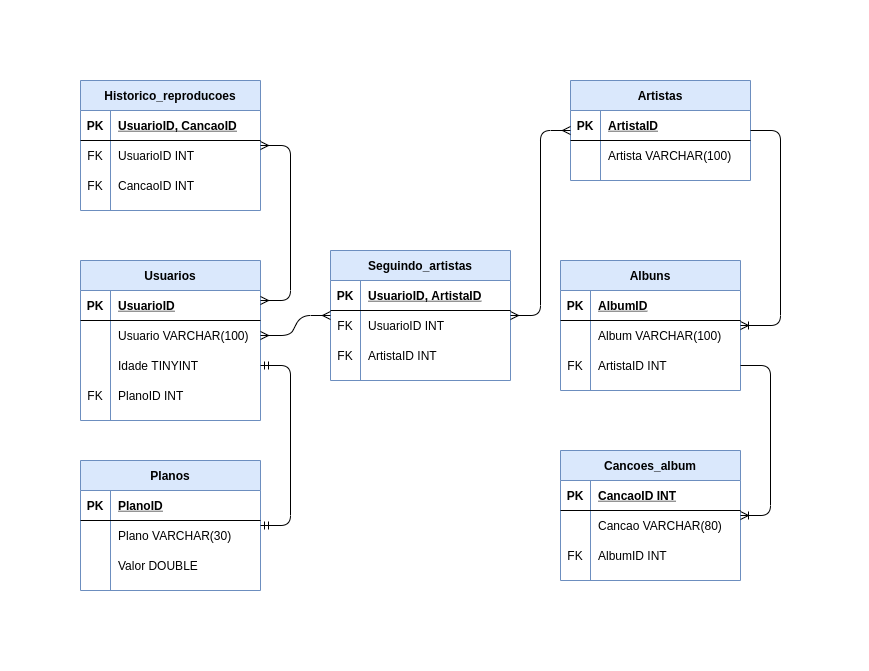

The diagram above was exported from draw.io. Its source (the exported page's mxGraphModel, read from the mxfile embedded in the PNG):
<mxGraphModel dx="1823" dy="833" grid="1" gridSize="10" guides="1" tooltips="1" connect="1" arrows="1" fold="1" page="1" pageScale="1" pageWidth="827" pageHeight="1169" math="0" shadow="0">
  <root>
    <mxCell id="0" />
    <mxCell id="1" parent="0" />
    <mxCell id="YqWGRAlQHtT6hcGjYgX4-1" value="Usuarios" style="shape=table;startSize=30;container=1;collapsible=1;childLayout=tableLayout;fixedRows=1;rowLines=0;fontStyle=1;align=center;resizeLast=1;fillColor=#dae8fc;strokeColor=#6c8ebf;" vertex="1" parent="1">
      <mxGeometry x="64" y="330" width="180" height="160" as="geometry" />
    </mxCell>
    <mxCell id="YqWGRAlQHtT6hcGjYgX4-2" value="" style="shape=partialRectangle;collapsible=0;dropTarget=0;pointerEvents=0;fillColor=none;top=0;left=0;bottom=1;right=0;points=[[0,0.5],[1,0.5]];portConstraint=eastwest;" vertex="1" parent="YqWGRAlQHtT6hcGjYgX4-1">
      <mxGeometry y="30" width="180" height="30" as="geometry" />
    </mxCell>
    <mxCell id="YqWGRAlQHtT6hcGjYgX4-3" value="PK" style="shape=partialRectangle;connectable=0;fillColor=none;top=0;left=0;bottom=0;right=0;fontStyle=1;overflow=hidden;" vertex="1" parent="YqWGRAlQHtT6hcGjYgX4-2">
      <mxGeometry width="30" height="30" as="geometry" />
    </mxCell>
    <mxCell id="YqWGRAlQHtT6hcGjYgX4-4" value="UsuarioID" style="shape=partialRectangle;connectable=0;fillColor=none;top=0;left=0;bottom=0;right=0;align=left;spacingLeft=6;fontStyle=5;overflow=hidden;" vertex="1" parent="YqWGRAlQHtT6hcGjYgX4-2">
      <mxGeometry x="30" width="150" height="30" as="geometry" />
    </mxCell>
    <mxCell id="YqWGRAlQHtT6hcGjYgX4-5" value="" style="shape=partialRectangle;collapsible=0;dropTarget=0;pointerEvents=0;fillColor=none;top=0;left=0;bottom=0;right=0;points=[[0,0.5],[1,0.5]];portConstraint=eastwest;" vertex="1" parent="YqWGRAlQHtT6hcGjYgX4-1">
      <mxGeometry y="60" width="180" height="30" as="geometry" />
    </mxCell>
    <mxCell id="YqWGRAlQHtT6hcGjYgX4-6" value="" style="shape=partialRectangle;connectable=0;fillColor=none;top=0;left=0;bottom=0;right=0;editable=1;overflow=hidden;" vertex="1" parent="YqWGRAlQHtT6hcGjYgX4-5">
      <mxGeometry width="30" height="30" as="geometry" />
    </mxCell>
    <mxCell id="YqWGRAlQHtT6hcGjYgX4-7" value="Usuario VARCHAR(100)" style="shape=partialRectangle;connectable=0;fillColor=none;top=0;left=0;bottom=0;right=0;align=left;spacingLeft=6;overflow=hidden;" vertex="1" parent="YqWGRAlQHtT6hcGjYgX4-5">
      <mxGeometry x="30" width="150" height="30" as="geometry" />
    </mxCell>
    <mxCell id="YqWGRAlQHtT6hcGjYgX4-8" value="" style="shape=partialRectangle;collapsible=0;dropTarget=0;pointerEvents=0;fillColor=none;top=0;left=0;bottom=0;right=0;points=[[0,0.5],[1,0.5]];portConstraint=eastwest;" vertex="1" parent="YqWGRAlQHtT6hcGjYgX4-1">
      <mxGeometry y="90" width="180" height="30" as="geometry" />
    </mxCell>
    <mxCell id="YqWGRAlQHtT6hcGjYgX4-9" value="" style="shape=partialRectangle;connectable=0;fillColor=none;top=0;left=0;bottom=0;right=0;editable=1;overflow=hidden;" vertex="1" parent="YqWGRAlQHtT6hcGjYgX4-8">
      <mxGeometry width="30" height="30" as="geometry" />
    </mxCell>
    <mxCell id="YqWGRAlQHtT6hcGjYgX4-10" value="Idade TINYINT" style="shape=partialRectangle;connectable=0;fillColor=none;top=0;left=0;bottom=0;right=0;align=left;spacingLeft=6;overflow=hidden;" vertex="1" parent="YqWGRAlQHtT6hcGjYgX4-8">
      <mxGeometry x="30" width="150" height="30" as="geometry" />
    </mxCell>
    <mxCell id="YqWGRAlQHtT6hcGjYgX4-11" value="" style="shape=partialRectangle;collapsible=0;dropTarget=0;pointerEvents=0;fillColor=none;top=0;left=0;bottom=0;right=0;points=[[0,0.5],[1,0.5]];portConstraint=eastwest;" vertex="1" parent="YqWGRAlQHtT6hcGjYgX4-1">
      <mxGeometry y="120" width="180" height="30" as="geometry" />
    </mxCell>
    <mxCell id="YqWGRAlQHtT6hcGjYgX4-12" value="FK" style="shape=partialRectangle;connectable=0;fillColor=none;top=0;left=0;bottom=0;right=0;editable=1;overflow=hidden;" vertex="1" parent="YqWGRAlQHtT6hcGjYgX4-11">
      <mxGeometry width="30" height="30" as="geometry" />
    </mxCell>
    <mxCell id="YqWGRAlQHtT6hcGjYgX4-13" value="PlanoID INT" style="shape=partialRectangle;connectable=0;fillColor=none;top=0;left=0;bottom=0;right=0;align=left;spacingLeft=6;overflow=hidden;" vertex="1" parent="YqWGRAlQHtT6hcGjYgX4-11">
      <mxGeometry x="30" width="150" height="30" as="geometry" />
    </mxCell>
    <mxCell id="YqWGRAlQHtT6hcGjYgX4-14" value="Planos" style="shape=table;startSize=30;container=1;collapsible=1;childLayout=tableLayout;fixedRows=1;rowLines=0;fontStyle=1;align=center;resizeLast=1;fillColor=#dae8fc;strokeColor=#6c8ebf;" vertex="1" parent="1">
      <mxGeometry x="64" y="530" width="180" height="130" as="geometry" />
    </mxCell>
    <mxCell id="YqWGRAlQHtT6hcGjYgX4-15" value="" style="shape=partialRectangle;collapsible=0;dropTarget=0;pointerEvents=0;fillColor=none;top=0;left=0;bottom=1;right=0;points=[[0,0.5],[1,0.5]];portConstraint=eastwest;" vertex="1" parent="YqWGRAlQHtT6hcGjYgX4-14">
      <mxGeometry y="30" width="180" height="30" as="geometry" />
    </mxCell>
    <mxCell id="YqWGRAlQHtT6hcGjYgX4-16" value="PK" style="shape=partialRectangle;connectable=0;fillColor=none;top=0;left=0;bottom=0;right=0;fontStyle=1;overflow=hidden;" vertex="1" parent="YqWGRAlQHtT6hcGjYgX4-15">
      <mxGeometry width="30" height="30" as="geometry" />
    </mxCell>
    <mxCell id="YqWGRAlQHtT6hcGjYgX4-17" value="PlanoID" style="shape=partialRectangle;connectable=0;fillColor=none;top=0;left=0;bottom=0;right=0;align=left;spacingLeft=6;fontStyle=5;overflow=hidden;" vertex="1" parent="YqWGRAlQHtT6hcGjYgX4-15">
      <mxGeometry x="30" width="150" height="30" as="geometry" />
    </mxCell>
    <mxCell id="YqWGRAlQHtT6hcGjYgX4-18" value="" style="shape=partialRectangle;collapsible=0;dropTarget=0;pointerEvents=0;fillColor=none;top=0;left=0;bottom=0;right=0;points=[[0,0.5],[1,0.5]];portConstraint=eastwest;" vertex="1" parent="YqWGRAlQHtT6hcGjYgX4-14">
      <mxGeometry y="60" width="180" height="30" as="geometry" />
    </mxCell>
    <mxCell id="YqWGRAlQHtT6hcGjYgX4-19" value="" style="shape=partialRectangle;connectable=0;fillColor=none;top=0;left=0;bottom=0;right=0;editable=1;overflow=hidden;" vertex="1" parent="YqWGRAlQHtT6hcGjYgX4-18">
      <mxGeometry width="30" height="30" as="geometry" />
    </mxCell>
    <mxCell id="YqWGRAlQHtT6hcGjYgX4-20" value="Plano VARCHAR(30)" style="shape=partialRectangle;connectable=0;fillColor=none;top=0;left=0;bottom=0;right=0;align=left;spacingLeft=6;overflow=hidden;" vertex="1" parent="YqWGRAlQHtT6hcGjYgX4-18">
      <mxGeometry x="30" width="150" height="30" as="geometry" />
    </mxCell>
    <mxCell id="YqWGRAlQHtT6hcGjYgX4-21" value="" style="shape=partialRectangle;collapsible=0;dropTarget=0;pointerEvents=0;fillColor=none;top=0;left=0;bottom=0;right=0;points=[[0,0.5],[1,0.5]];portConstraint=eastwest;" vertex="1" parent="YqWGRAlQHtT6hcGjYgX4-14">
      <mxGeometry y="90" width="180" height="30" as="geometry" />
    </mxCell>
    <mxCell id="YqWGRAlQHtT6hcGjYgX4-22" value="" style="shape=partialRectangle;connectable=0;fillColor=none;top=0;left=0;bottom=0;right=0;editable=1;overflow=hidden;" vertex="1" parent="YqWGRAlQHtT6hcGjYgX4-21">
      <mxGeometry width="30" height="30" as="geometry" />
    </mxCell>
    <mxCell id="YqWGRAlQHtT6hcGjYgX4-23" value="Valor DOUBLE" style="shape=partialRectangle;connectable=0;fillColor=none;top=0;left=0;bottom=0;right=0;align=left;spacingLeft=6;overflow=hidden;" vertex="1" parent="YqWGRAlQHtT6hcGjYgX4-21">
      <mxGeometry x="30" width="150" height="30" as="geometry" />
    </mxCell>
    <mxCell id="YqWGRAlQHtT6hcGjYgX4-27" value="Artistas" style="shape=table;startSize=30;container=1;collapsible=1;childLayout=tableLayout;fixedRows=1;rowLines=0;fontStyle=1;align=center;resizeLast=1;fillColor=#dae8fc;strokeColor=#6c8ebf;" vertex="1" parent="1">
      <mxGeometry x="554" y="150" width="180" height="100" as="geometry" />
    </mxCell>
    <mxCell id="YqWGRAlQHtT6hcGjYgX4-28" value="" style="shape=partialRectangle;collapsible=0;dropTarget=0;pointerEvents=0;fillColor=none;top=0;left=0;bottom=1;right=0;points=[[0,0.5],[1,0.5]];portConstraint=eastwest;" vertex="1" parent="YqWGRAlQHtT6hcGjYgX4-27">
      <mxGeometry y="30" width="180" height="30" as="geometry" />
    </mxCell>
    <mxCell id="YqWGRAlQHtT6hcGjYgX4-29" value="PK" style="shape=partialRectangle;connectable=0;fillColor=none;top=0;left=0;bottom=0;right=0;fontStyle=1;overflow=hidden;" vertex="1" parent="YqWGRAlQHtT6hcGjYgX4-28">
      <mxGeometry width="30" height="30" as="geometry" />
    </mxCell>
    <mxCell id="YqWGRAlQHtT6hcGjYgX4-30" value="ArtistaID" style="shape=partialRectangle;connectable=0;fillColor=none;top=0;left=0;bottom=0;right=0;align=left;spacingLeft=6;fontStyle=5;overflow=hidden;" vertex="1" parent="YqWGRAlQHtT6hcGjYgX4-28">
      <mxGeometry x="30" width="150" height="30" as="geometry" />
    </mxCell>
    <mxCell id="YqWGRAlQHtT6hcGjYgX4-31" value="" style="shape=partialRectangle;collapsible=0;dropTarget=0;pointerEvents=0;fillColor=none;top=0;left=0;bottom=0;right=0;points=[[0,0.5],[1,0.5]];portConstraint=eastwest;" vertex="1" parent="YqWGRAlQHtT6hcGjYgX4-27">
      <mxGeometry y="60" width="180" height="30" as="geometry" />
    </mxCell>
    <mxCell id="YqWGRAlQHtT6hcGjYgX4-32" value="" style="shape=partialRectangle;connectable=0;fillColor=none;top=0;left=0;bottom=0;right=0;editable=1;overflow=hidden;" vertex="1" parent="YqWGRAlQHtT6hcGjYgX4-31">
      <mxGeometry width="30" height="30" as="geometry" />
    </mxCell>
    <mxCell id="YqWGRAlQHtT6hcGjYgX4-33" value="Artista VARCHAR(100)" style="shape=partialRectangle;connectable=0;fillColor=none;top=0;left=0;bottom=0;right=0;align=left;spacingLeft=6;overflow=hidden;" vertex="1" parent="YqWGRAlQHtT6hcGjYgX4-31">
      <mxGeometry x="30" width="150" height="30" as="geometry" />
    </mxCell>
    <mxCell id="YqWGRAlQHtT6hcGjYgX4-40" value="Albuns" style="shape=table;startSize=30;container=1;collapsible=1;childLayout=tableLayout;fixedRows=1;rowLines=0;fontStyle=1;align=center;resizeLast=1;fillColor=#dae8fc;strokeColor=#6c8ebf;" vertex="1" parent="1">
      <mxGeometry x="544" y="330" width="180" height="130" as="geometry" />
    </mxCell>
    <mxCell id="YqWGRAlQHtT6hcGjYgX4-41" value="" style="shape=partialRectangle;collapsible=0;dropTarget=0;pointerEvents=0;fillColor=none;top=0;left=0;bottom=1;right=0;points=[[0,0.5],[1,0.5]];portConstraint=eastwest;" vertex="1" parent="YqWGRAlQHtT6hcGjYgX4-40">
      <mxGeometry y="30" width="180" height="30" as="geometry" />
    </mxCell>
    <mxCell id="YqWGRAlQHtT6hcGjYgX4-42" value="PK" style="shape=partialRectangle;connectable=0;fillColor=none;top=0;left=0;bottom=0;right=0;fontStyle=1;overflow=hidden;" vertex="1" parent="YqWGRAlQHtT6hcGjYgX4-41">
      <mxGeometry width="30" height="30" as="geometry" />
    </mxCell>
    <mxCell id="YqWGRAlQHtT6hcGjYgX4-43" value="AlbumID" style="shape=partialRectangle;connectable=0;fillColor=none;top=0;left=0;bottom=0;right=0;align=left;spacingLeft=6;fontStyle=5;overflow=hidden;" vertex="1" parent="YqWGRAlQHtT6hcGjYgX4-41">
      <mxGeometry x="30" width="150" height="30" as="geometry" />
    </mxCell>
    <mxCell id="YqWGRAlQHtT6hcGjYgX4-44" value="" style="shape=partialRectangle;collapsible=0;dropTarget=0;pointerEvents=0;fillColor=none;top=0;left=0;bottom=0;right=0;points=[[0,0.5],[1,0.5]];portConstraint=eastwest;" vertex="1" parent="YqWGRAlQHtT6hcGjYgX4-40">
      <mxGeometry y="60" width="180" height="30" as="geometry" />
    </mxCell>
    <mxCell id="YqWGRAlQHtT6hcGjYgX4-45" value="" style="shape=partialRectangle;connectable=0;fillColor=none;top=0;left=0;bottom=0;right=0;editable=1;overflow=hidden;" vertex="1" parent="YqWGRAlQHtT6hcGjYgX4-44">
      <mxGeometry width="30" height="30" as="geometry" />
    </mxCell>
    <mxCell id="YqWGRAlQHtT6hcGjYgX4-46" value="Album VARCHAR(100)" style="shape=partialRectangle;connectable=0;fillColor=none;top=0;left=0;bottom=0;right=0;align=left;spacingLeft=6;overflow=hidden;" vertex="1" parent="YqWGRAlQHtT6hcGjYgX4-44">
      <mxGeometry x="30" width="150" height="30" as="geometry" />
    </mxCell>
    <mxCell id="YqWGRAlQHtT6hcGjYgX4-47" value="" style="shape=partialRectangle;collapsible=0;dropTarget=0;pointerEvents=0;fillColor=none;top=0;left=0;bottom=0;right=0;points=[[0,0.5],[1,0.5]];portConstraint=eastwest;" vertex="1" parent="YqWGRAlQHtT6hcGjYgX4-40">
      <mxGeometry y="90" width="180" height="30" as="geometry" />
    </mxCell>
    <mxCell id="YqWGRAlQHtT6hcGjYgX4-48" value="FK" style="shape=partialRectangle;connectable=0;fillColor=none;top=0;left=0;bottom=0;right=0;editable=1;overflow=hidden;" vertex="1" parent="YqWGRAlQHtT6hcGjYgX4-47">
      <mxGeometry width="30" height="30" as="geometry" />
    </mxCell>
    <mxCell id="YqWGRAlQHtT6hcGjYgX4-49" value="ArtistaID INT" style="shape=partialRectangle;connectable=0;fillColor=none;top=0;left=0;bottom=0;right=0;align=left;spacingLeft=6;overflow=hidden;" vertex="1" parent="YqWGRAlQHtT6hcGjYgX4-47">
      <mxGeometry x="30" width="150" height="30" as="geometry" />
    </mxCell>
    <mxCell id="YqWGRAlQHtT6hcGjYgX4-53" value="Cancoes_album" style="shape=table;startSize=30;container=1;collapsible=1;childLayout=tableLayout;fixedRows=1;rowLines=0;fontStyle=1;align=center;resizeLast=1;fillColor=#dae8fc;strokeColor=#6c8ebf;" vertex="1" parent="1">
      <mxGeometry x="544" y="520" width="180" height="130" as="geometry" />
    </mxCell>
    <mxCell id="YqWGRAlQHtT6hcGjYgX4-54" value="" style="shape=partialRectangle;collapsible=0;dropTarget=0;pointerEvents=0;fillColor=none;top=0;left=0;bottom=1;right=0;points=[[0,0.5],[1,0.5]];portConstraint=eastwest;" vertex="1" parent="YqWGRAlQHtT6hcGjYgX4-53">
      <mxGeometry y="30" width="180" height="30" as="geometry" />
    </mxCell>
    <mxCell id="YqWGRAlQHtT6hcGjYgX4-55" value="PK" style="shape=partialRectangle;connectable=0;fillColor=none;top=0;left=0;bottom=0;right=0;fontStyle=1;overflow=hidden;" vertex="1" parent="YqWGRAlQHtT6hcGjYgX4-54">
      <mxGeometry width="30" height="30" as="geometry" />
    </mxCell>
    <mxCell id="YqWGRAlQHtT6hcGjYgX4-56" value="CancaoID INT" style="shape=partialRectangle;connectable=0;fillColor=none;top=0;left=0;bottom=0;right=0;align=left;spacingLeft=6;fontStyle=5;overflow=hidden;" vertex="1" parent="YqWGRAlQHtT6hcGjYgX4-54">
      <mxGeometry x="30" width="150" height="30" as="geometry" />
    </mxCell>
    <mxCell id="YqWGRAlQHtT6hcGjYgX4-57" value="" style="shape=partialRectangle;collapsible=0;dropTarget=0;pointerEvents=0;fillColor=none;top=0;left=0;bottom=0;right=0;points=[[0,0.5],[1,0.5]];portConstraint=eastwest;" vertex="1" parent="YqWGRAlQHtT6hcGjYgX4-53">
      <mxGeometry y="60" width="180" height="30" as="geometry" />
    </mxCell>
    <mxCell id="YqWGRAlQHtT6hcGjYgX4-58" value="" style="shape=partialRectangle;connectable=0;fillColor=none;top=0;left=0;bottom=0;right=0;editable=1;overflow=hidden;" vertex="1" parent="YqWGRAlQHtT6hcGjYgX4-57">
      <mxGeometry width="30" height="30" as="geometry" />
    </mxCell>
    <mxCell id="YqWGRAlQHtT6hcGjYgX4-59" value="Cancao VARCHAR(80)" style="shape=partialRectangle;connectable=0;fillColor=none;top=0;left=0;bottom=0;right=0;align=left;spacingLeft=6;overflow=hidden;" vertex="1" parent="YqWGRAlQHtT6hcGjYgX4-57">
      <mxGeometry x="30" width="150" height="30" as="geometry" />
    </mxCell>
    <mxCell id="YqWGRAlQHtT6hcGjYgX4-60" value="" style="shape=partialRectangle;collapsible=0;dropTarget=0;pointerEvents=0;fillColor=none;top=0;left=0;bottom=0;right=0;points=[[0,0.5],[1,0.5]];portConstraint=eastwest;" vertex="1" parent="YqWGRAlQHtT6hcGjYgX4-53">
      <mxGeometry y="90" width="180" height="30" as="geometry" />
    </mxCell>
    <mxCell id="YqWGRAlQHtT6hcGjYgX4-61" value="FK" style="shape=partialRectangle;connectable=0;fillColor=none;top=0;left=0;bottom=0;right=0;editable=1;overflow=hidden;" vertex="1" parent="YqWGRAlQHtT6hcGjYgX4-60">
      <mxGeometry width="30" height="30" as="geometry" />
    </mxCell>
    <mxCell id="YqWGRAlQHtT6hcGjYgX4-62" value="AlbumID INT" style="shape=partialRectangle;connectable=0;fillColor=none;top=0;left=0;bottom=0;right=0;align=left;spacingLeft=6;overflow=hidden;" vertex="1" parent="YqWGRAlQHtT6hcGjYgX4-60">
      <mxGeometry x="30" width="150" height="30" as="geometry" />
    </mxCell>
    <mxCell id="YqWGRAlQHtT6hcGjYgX4-66" value="Seguindo_artistas" style="shape=table;startSize=30;container=1;collapsible=1;childLayout=tableLayout;fixedRows=1;rowLines=0;fontStyle=1;align=center;resizeLast=1;fillColor=#dae8fc;strokeColor=#6c8ebf;" vertex="1" parent="1">
      <mxGeometry x="314" y="320" width="180" height="130" as="geometry" />
    </mxCell>
    <mxCell id="YqWGRAlQHtT6hcGjYgX4-67" value="" style="shape=partialRectangle;collapsible=0;dropTarget=0;pointerEvents=0;fillColor=none;top=0;left=0;bottom=1;right=0;points=[[0,0.5],[1,0.5]];portConstraint=eastwest;" vertex="1" parent="YqWGRAlQHtT6hcGjYgX4-66">
      <mxGeometry y="30" width="180" height="30" as="geometry" />
    </mxCell>
    <mxCell id="YqWGRAlQHtT6hcGjYgX4-68" value="PK" style="shape=partialRectangle;connectable=0;fillColor=none;top=0;left=0;bottom=0;right=0;fontStyle=1;overflow=hidden;" vertex="1" parent="YqWGRAlQHtT6hcGjYgX4-67">
      <mxGeometry width="30" height="30" as="geometry" />
    </mxCell>
    <mxCell id="YqWGRAlQHtT6hcGjYgX4-69" value="UsuarioID, ArtistaID" style="shape=partialRectangle;connectable=0;fillColor=none;top=0;left=0;bottom=0;right=0;align=left;spacingLeft=6;fontStyle=5;overflow=hidden;" vertex="1" parent="YqWGRAlQHtT6hcGjYgX4-67">
      <mxGeometry x="30" width="150" height="30" as="geometry" />
    </mxCell>
    <mxCell id="YqWGRAlQHtT6hcGjYgX4-70" value="" style="shape=partialRectangle;collapsible=0;dropTarget=0;pointerEvents=0;fillColor=none;top=0;left=0;bottom=0;right=0;points=[[0,0.5],[1,0.5]];portConstraint=eastwest;" vertex="1" parent="YqWGRAlQHtT6hcGjYgX4-66">
      <mxGeometry y="60" width="180" height="30" as="geometry" />
    </mxCell>
    <mxCell id="YqWGRAlQHtT6hcGjYgX4-71" value="FK" style="shape=partialRectangle;connectable=0;fillColor=none;top=0;left=0;bottom=0;right=0;editable=1;overflow=hidden;" vertex="1" parent="YqWGRAlQHtT6hcGjYgX4-70">
      <mxGeometry width="30" height="30" as="geometry" />
    </mxCell>
    <mxCell id="YqWGRAlQHtT6hcGjYgX4-72" value="UsuarioID INT" style="shape=partialRectangle;connectable=0;fillColor=none;top=0;left=0;bottom=0;right=0;align=left;spacingLeft=6;overflow=hidden;" vertex="1" parent="YqWGRAlQHtT6hcGjYgX4-70">
      <mxGeometry x="30" width="150" height="30" as="geometry" />
    </mxCell>
    <mxCell id="YqWGRAlQHtT6hcGjYgX4-73" value="" style="shape=partialRectangle;collapsible=0;dropTarget=0;pointerEvents=0;fillColor=none;top=0;left=0;bottom=0;right=0;points=[[0,0.5],[1,0.5]];portConstraint=eastwest;" vertex="1" parent="YqWGRAlQHtT6hcGjYgX4-66">
      <mxGeometry y="90" width="180" height="30" as="geometry" />
    </mxCell>
    <mxCell id="YqWGRAlQHtT6hcGjYgX4-74" value="FK" style="shape=partialRectangle;connectable=0;fillColor=none;top=0;left=0;bottom=0;right=0;editable=1;overflow=hidden;" vertex="1" parent="YqWGRAlQHtT6hcGjYgX4-73">
      <mxGeometry width="30" height="30" as="geometry" />
    </mxCell>
    <mxCell id="YqWGRAlQHtT6hcGjYgX4-75" value="ArtistaID INT" style="shape=partialRectangle;connectable=0;fillColor=none;top=0;left=0;bottom=0;right=0;align=left;spacingLeft=6;overflow=hidden;" vertex="1" parent="YqWGRAlQHtT6hcGjYgX4-73">
      <mxGeometry x="30" width="150" height="30" as="geometry" />
    </mxCell>
    <mxCell id="YqWGRAlQHtT6hcGjYgX4-79" value="" style="edgeStyle=entityRelationEdgeStyle;fontSize=12;html=1;endArrow=ERmandOne;startArrow=ERmandOne;entryX=1;entryY=0.5;entryDx=0;entryDy=0;" edge="1" parent="1" source="YqWGRAlQHtT6hcGjYgX4-14" target="YqWGRAlQHtT6hcGjYgX4-8">
      <mxGeometry width="100" height="100" relative="1" as="geometry">
        <mxPoint x="334" y="400" as="sourcePoint" />
        <mxPoint x="434" y="300" as="targetPoint" />
      </mxGeometry>
    </mxCell>
    <mxCell id="YqWGRAlQHtT6hcGjYgX4-80" value="" style="edgeStyle=entityRelationEdgeStyle;fontSize=12;html=1;endArrow=ERmany;startArrow=ERmany;entryX=1;entryY=0.5;entryDx=0;entryDy=0;" edge="1" parent="1" source="YqWGRAlQHtT6hcGjYgX4-66" target="YqWGRAlQHtT6hcGjYgX4-5">
      <mxGeometry width="100" height="100" relative="1" as="geometry">
        <mxPoint x="14" y="100" as="sourcePoint" />
        <mxPoint x="34" y="205" as="targetPoint" />
      </mxGeometry>
    </mxCell>
    <mxCell id="YqWGRAlQHtT6hcGjYgX4-81" value="" style="edgeStyle=entityRelationEdgeStyle;fontSize=12;html=1;endArrow=ERmany;startArrow=ERmany;" edge="1" parent="1" source="YqWGRAlQHtT6hcGjYgX4-27" target="YqWGRAlQHtT6hcGjYgX4-66">
      <mxGeometry width="100" height="100" relative="1" as="geometry">
        <mxPoint x="334" y="400" as="sourcePoint" />
        <mxPoint x="434" y="300" as="targetPoint" />
      </mxGeometry>
    </mxCell>
    <mxCell id="YqWGRAlQHtT6hcGjYgX4-82" value="" style="edgeStyle=entityRelationEdgeStyle;fontSize=12;html=1;endArrow=ERoneToMany;" edge="1" parent="1" source="YqWGRAlQHtT6hcGjYgX4-27" target="YqWGRAlQHtT6hcGjYgX4-40">
      <mxGeometry width="100" height="100" relative="1" as="geometry">
        <mxPoint x="334" y="400" as="sourcePoint" />
        <mxPoint x="444" y="270" as="targetPoint" />
      </mxGeometry>
    </mxCell>
    <mxCell id="YqWGRAlQHtT6hcGjYgX4-83" value="" style="edgeStyle=entityRelationEdgeStyle;fontSize=12;html=1;endArrow=ERoneToMany;exitX=1;exitY=0.5;exitDx=0;exitDy=0;" edge="1" parent="1" source="YqWGRAlQHtT6hcGjYgX4-47" target="YqWGRAlQHtT6hcGjYgX4-53">
      <mxGeometry width="100" height="100" relative="1" as="geometry">
        <mxPoint x="409" y="400" as="sourcePoint" />
        <mxPoint x="509" y="300" as="targetPoint" />
      </mxGeometry>
    </mxCell>
    <mxCell id="YqWGRAlQHtT6hcGjYgX4-84" value="Historico_reproducoes" style="shape=table;startSize=30;container=1;collapsible=1;childLayout=tableLayout;fixedRows=1;rowLines=0;fontStyle=1;align=center;resizeLast=1;fillColor=#dae8fc;strokeColor=#6c8ebf;" vertex="1" parent="1">
      <mxGeometry x="64" y="150" width="180" height="130" as="geometry" />
    </mxCell>
    <mxCell id="YqWGRAlQHtT6hcGjYgX4-85" value="" style="shape=partialRectangle;collapsible=0;dropTarget=0;pointerEvents=0;fillColor=none;top=0;left=0;bottom=1;right=0;points=[[0,0.5],[1,0.5]];portConstraint=eastwest;" vertex="1" parent="YqWGRAlQHtT6hcGjYgX4-84">
      <mxGeometry y="30" width="180" height="30" as="geometry" />
    </mxCell>
    <mxCell id="YqWGRAlQHtT6hcGjYgX4-86" value="PK" style="shape=partialRectangle;connectable=0;fillColor=none;top=0;left=0;bottom=0;right=0;fontStyle=1;overflow=hidden;" vertex="1" parent="YqWGRAlQHtT6hcGjYgX4-85">
      <mxGeometry width="30" height="30" as="geometry" />
    </mxCell>
    <mxCell id="YqWGRAlQHtT6hcGjYgX4-87" value="UsuarioID, CancaoID" style="shape=partialRectangle;connectable=0;fillColor=none;top=0;left=0;bottom=0;right=0;align=left;spacingLeft=6;fontStyle=5;overflow=hidden;" vertex="1" parent="YqWGRAlQHtT6hcGjYgX4-85">
      <mxGeometry x="30" width="150" height="30" as="geometry" />
    </mxCell>
    <mxCell id="YqWGRAlQHtT6hcGjYgX4-88" value="" style="shape=partialRectangle;collapsible=0;dropTarget=0;pointerEvents=0;fillColor=none;top=0;left=0;bottom=0;right=0;points=[[0,0.5],[1,0.5]];portConstraint=eastwest;" vertex="1" parent="YqWGRAlQHtT6hcGjYgX4-84">
      <mxGeometry y="60" width="180" height="30" as="geometry" />
    </mxCell>
    <mxCell id="YqWGRAlQHtT6hcGjYgX4-89" value="FK" style="shape=partialRectangle;connectable=0;fillColor=none;top=0;left=0;bottom=0;right=0;editable=1;overflow=hidden;" vertex="1" parent="YqWGRAlQHtT6hcGjYgX4-88">
      <mxGeometry width="30" height="30" as="geometry" />
    </mxCell>
    <mxCell id="YqWGRAlQHtT6hcGjYgX4-90" value="UsuarioID INT" style="shape=partialRectangle;connectable=0;fillColor=none;top=0;left=0;bottom=0;right=0;align=left;spacingLeft=6;overflow=hidden;" vertex="1" parent="YqWGRAlQHtT6hcGjYgX4-88">
      <mxGeometry x="30" width="150" height="30" as="geometry" />
    </mxCell>
    <mxCell id="YqWGRAlQHtT6hcGjYgX4-91" value="" style="shape=partialRectangle;collapsible=0;dropTarget=0;pointerEvents=0;fillColor=none;top=0;left=0;bottom=0;right=0;points=[[0,0.5],[1,0.5]];portConstraint=eastwest;" vertex="1" parent="YqWGRAlQHtT6hcGjYgX4-84">
      <mxGeometry y="90" width="180" height="30" as="geometry" />
    </mxCell>
    <mxCell id="YqWGRAlQHtT6hcGjYgX4-92" value="FK" style="shape=partialRectangle;connectable=0;fillColor=none;top=0;left=0;bottom=0;right=0;editable=1;overflow=hidden;" vertex="1" parent="YqWGRAlQHtT6hcGjYgX4-91">
      <mxGeometry width="30" height="30" as="geometry" />
    </mxCell>
    <mxCell id="YqWGRAlQHtT6hcGjYgX4-93" value="CancaoID INT" style="shape=partialRectangle;connectable=0;fillColor=none;top=0;left=0;bottom=0;right=0;align=left;spacingLeft=6;overflow=hidden;" vertex="1" parent="YqWGRAlQHtT6hcGjYgX4-91">
      <mxGeometry x="30" width="150" height="30" as="geometry" />
    </mxCell>
    <mxCell id="YqWGRAlQHtT6hcGjYgX4-97" value="" style="edgeStyle=entityRelationEdgeStyle;fontSize=12;html=1;endArrow=ERmany;startArrow=ERmany;entryX=1;entryY=0.25;entryDx=0;entryDy=0;" edge="1" parent="1" source="YqWGRAlQHtT6hcGjYgX4-84" target="YqWGRAlQHtT6hcGjYgX4-1">
      <mxGeometry width="100" height="100" relative="1" as="geometry">
        <mxPoint x="54" y="120" as="sourcePoint" />
        <mxPoint x="434" y="240" as="targetPoint" />
      </mxGeometry>
    </mxCell>
  </root>
</mxGraphModel>